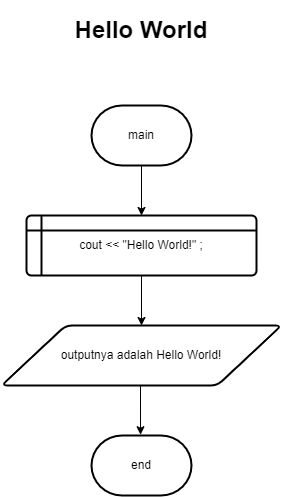

The diagram above was exported from draw.io. Its source (the exported page's mxGraphModel, read from the mxfile embedded in the PNG):
<mxGraphModel dx="1050" dy="566" grid="1" gridSize="10" guides="1" tooltips="1" connect="1" arrows="1" fold="1" page="1" pageScale="1" pageWidth="827" pageHeight="1169" math="0" shadow="0">
  <root>
    <mxCell id="0" />
    <mxCell id="1" parent="0" />
    <mxCell id="U2P-qEi-l4zfDSyRf-xI-1" value="main" style="strokeWidth=2;html=1;shape=mxgraph.flowchart.terminator;whiteSpace=wrap;" vertex="1" parent="1">
      <mxGeometry x="364" y="350" width="100" height="60" as="geometry" />
    </mxCell>
    <mxCell id="U2P-qEi-l4zfDSyRf-xI-2" value="" style="endArrow=classic;html=1;rounded=0;exitX=0.5;exitY=1;exitDx=0;exitDy=0;exitPerimeter=0;" edge="1" parent="1" source="U2P-qEi-l4zfDSyRf-xI-1">
      <mxGeometry width="50" height="50" relative="1" as="geometry">
        <mxPoint x="390" y="620" as="sourcePoint" />
        <mxPoint x="414" y="460" as="targetPoint" />
      </mxGeometry>
    </mxCell>
    <mxCell id="U2P-qEi-l4zfDSyRf-xI-4" value="cout &amp;lt;&amp;lt; &quot;Hello World!&quot; ;" style="shape=internalStorage;whiteSpace=wrap;html=1;dx=15;dy=15;rounded=1;arcSize=8;strokeWidth=2;" vertex="1" parent="1">
      <mxGeometry x="299" y="460" width="230" height="60" as="geometry" />
    </mxCell>
    <mxCell id="U2P-qEi-l4zfDSyRf-xI-7" value="outputnya adalah Hello World!" style="shape=parallelogram;html=1;strokeWidth=2;perimeter=parallelogramPerimeter;whiteSpace=wrap;rounded=1;arcSize=12;size=0.23;" vertex="1" parent="1">
      <mxGeometry x="274" y="570" width="280" height="60" as="geometry" />
    </mxCell>
    <mxCell id="U2P-qEi-l4zfDSyRf-xI-8" value="" style="endArrow=classic;html=1;rounded=0;exitX=0.5;exitY=1;exitDx=0;exitDy=0;entryX=0.5;entryY=0;entryDx=0;entryDy=0;" edge="1" parent="1" source="U2P-qEi-l4zfDSyRf-xI-4" target="U2P-qEi-l4zfDSyRf-xI-7">
      <mxGeometry width="50" height="50" relative="1" as="geometry">
        <mxPoint x="390" y="620" as="sourcePoint" />
        <mxPoint x="440" y="570" as="targetPoint" />
      </mxGeometry>
    </mxCell>
    <mxCell id="U2P-qEi-l4zfDSyRf-xI-9" value="end" style="strokeWidth=2;html=1;shape=mxgraph.flowchart.terminator;whiteSpace=wrap;rotation=0;direction=east;" vertex="1" parent="1">
      <mxGeometry x="364" y="680" width="100" height="60" as="geometry" />
    </mxCell>
    <mxCell id="U2P-qEi-l4zfDSyRf-xI-10" value="" style="endArrow=classic;html=1;rounded=0;exitX=0.466;exitY=1.013;exitDx=0;exitDy=0;exitPerimeter=0;entryX=0.405;entryY=0.167;entryDx=0;entryDy=0;entryPerimeter=0;" edge="1" parent="1">
      <mxGeometry width="50" height="50" relative="1" as="geometry">
        <mxPoint x="413" y="630" as="sourcePoint" />
        <mxPoint x="413.02" y="679.24" as="targetPoint" />
      </mxGeometry>
    </mxCell>
    <mxCell id="7OCn8BQClVqOCTkrPEvc-1" value="&lt;h1&gt;&lt;b&gt;Hello World&lt;/b&gt;&lt;/h1&gt;" style="text;strokeColor=none;align=center;fillColor=none;html=1;verticalAlign=middle;whiteSpace=wrap;rounded=0;" vertex="1" parent="1">
      <mxGeometry x="329" y="260" width="170" height="30" as="geometry" />
    </mxCell>
  </root>
</mxGraphModel>